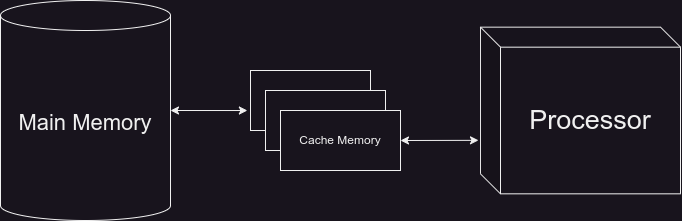

The diagram above was exported from draw.io. Its source (the exported page's mxGraphModel, read from the mxfile embedded in the PNG):
<mxGraphModel dx="724" dy="415" grid="1" gridSize="10" guides="1" tooltips="1" connect="1" arrows="1" fold="1" page="1" pageScale="1" pageWidth="850" pageHeight="1100" math="0" shadow="0">
  <root>
    <mxCell id="0" />
    <mxCell id="1" parent="0" />
    <mxCell id="tC2s4grNgs0NrriP8Iyf-1" value="Main Memory" style="shape=cylinder3;whiteSpace=wrap;html=1;boundedLbl=1;backgroundOutline=1;size=15;fontSize=22;" vertex="1" parent="1">
      <mxGeometry x="100" y="210" width="170" height="220" as="geometry" />
    </mxCell>
    <mxCell id="tC2s4grNgs0NrriP8Iyf-2" value="Processor" style="shape=cube;whiteSpace=wrap;html=1;boundedLbl=1;backgroundOutline=1;darkOpacity=0.05;darkOpacity2=0.1;fontSize=27;" vertex="1" parent="1">
      <mxGeometry x="580" y="236.67" width="200" height="166.66" as="geometry" />
    </mxCell>
    <mxCell id="tC2s4grNgs0NrriP8Iyf-3" value="" style="rounded=0;whiteSpace=wrap;html=1;" vertex="1" parent="1">
      <mxGeometry x="350" y="280" width="120" height="60" as="geometry" />
    </mxCell>
    <mxCell id="tC2s4grNgs0NrriP8Iyf-4" value="" style="rounded=0;whiteSpace=wrap;html=1;" vertex="1" parent="1">
      <mxGeometry x="365" y="300" width="120" height="60" as="geometry" />
    </mxCell>
    <mxCell id="tC2s4grNgs0NrriP8Iyf-5" value="Cache Memory" style="rounded=0;whiteSpace=wrap;html=1;" vertex="1" parent="1">
      <mxGeometry x="380" y="320" width="120" height="60" as="geometry" />
    </mxCell>
    <mxCell id="tC2s4grNgs0NrriP8Iyf-6" value="" style="endArrow=classic;startArrow=classic;html=1;rounded=0;entryX=1;entryY=0.5;entryDx=0;entryDy=0;entryPerimeter=0;exitX=-0.026;exitY=0.667;exitDx=0;exitDy=0;exitPerimeter=0;" edge="1" parent="1" source="tC2s4grNgs0NrriP8Iyf-3" target="tC2s4grNgs0NrriP8Iyf-1">
      <mxGeometry width="50" height="50" relative="1" as="geometry">
        <mxPoint x="400" y="360" as="sourcePoint" />
        <mxPoint x="320" y="320" as="targetPoint" />
      </mxGeometry>
    </mxCell>
    <mxCell id="tC2s4grNgs0NrriP8Iyf-7" value="" style="endArrow=classic;startArrow=classic;html=1;rounded=0;entryX=1;entryY=0.5;entryDx=0;entryDy=0;exitX=-0.01;exitY=0.679;exitDx=0;exitDy=0;exitPerimeter=0;" edge="1" parent="1" source="tC2s4grNgs0NrriP8Iyf-2" target="tC2s4grNgs0NrriP8Iyf-5">
      <mxGeometry width="50" height="50" relative="1" as="geometry">
        <mxPoint x="597" y="340" as="sourcePoint" />
        <mxPoint x="520" y="340" as="targetPoint" />
      </mxGeometry>
    </mxCell>
  </root>
</mxGraphModel>